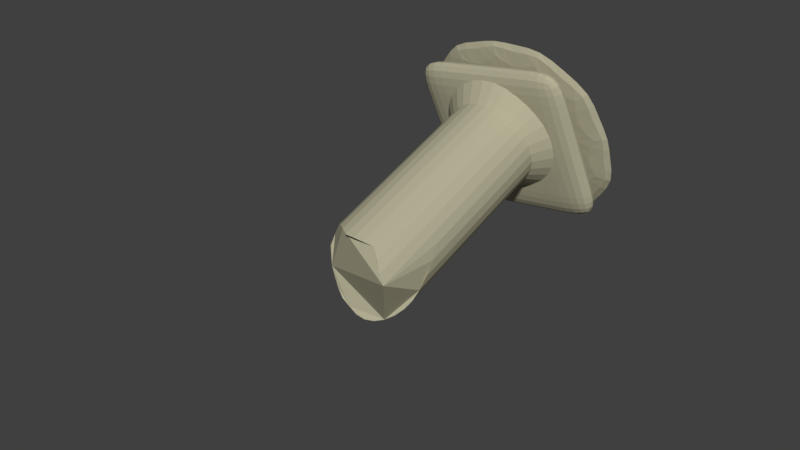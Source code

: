 # Source: columnaRota.blend  (saved by Blender 2.78.0; exported with 4.5.12 LTS)
import bpy
from mathutils import Matrix  # noqa: F401  (used for matrix-valued properties, if any)

bpy.ops.wm.read_factory_settings(use_empty=True)
scene = bpy.context.scene
scene.name = 'Scene'

# ---- collections
col_collection_1 = bpy.data.collections.new('Collection 1'); scene.collection.children.link(col_collection_1)

# ---- materials (node trees are filled in below, after node groups)
mat_marmol = bpy.data.materials.new('marmol')
mat_marmol.alpha_threshold = 0.0
mat_marmol.use_transparent_shadow = False
mat_marmol.diffuse_color = (0.4672, 0.442, 0.3087, 1.0)
mat_marmol.roughness = 0.5

# ---- material node trees

# ---- world
world_world = bpy.data.worlds.new('World'); scene.world = world_world
world_world.color = (0.05088, 0.05088, 0.05088)
world_world.use_sun_shadow = False
world_world.sun_shadow_jitter_overblur = 0.0
world_world.cycles.sampling_method = 'MANUAL'

# ---- meshes
me_c_rculo_003 = bpy.data.meshes.new('Círculo.003')
me_c_rculo_003.from_pydata([(0.01888, 0.9981, -0.8346), (-0.189, 0.9763, -0.8346), (-0.3879, 0.9117, -0.8346), (-0.5689, 0.8071, -0.8346), (-0.7243, 0.6672, -0.8346), (-0.8471, 0.4981, -0.8346), (-0.9322, 0.3071, -0.8346), (-0.9756, 0.1026, -0.8346), (-0.9756, -0.1064, -0.8346), (-0.9322, -0.3109, -0.8346), (-0.8471, -0.5019, -0.8346), (-0.7243, -0.671, -0.8346), (-0.5689, -0.8109, -0.8346), (-0.3879, -0.9154, -0.8346), (-0.189, -0.98, -0.8346), (0.01888, -1.002, -0.8346), (0.2268, -0.98, -0.8346), (0.4256, -0.9154, -0.8346), (0.6067, -0.8109, -0.8346), (0.762, -0.671, -0.8346), (0.8849, -0.5019, -0.8346), (0.9699, -0.3109, -0.8346), (1.013, -0.1064, -0.8346), (1.013, 0.1026, -0.8346), (0.9699, 0.3071, -0.8346), (0.8849, 0.4981, -0.8346), (0.762, 0.6672, -0.8346), (0.6067, 0.8071, -0.8346), (0.4256, 0.9117, -0.8346), (0.2268, 0.9763, -0.8346), (0.01888, 0.7481, -0.6346), (-0.1371, 0.7317, -0.6346), (-0.2862, 0.6833, -0.6346), (-0.422, 0.6049, -0.6346), (-0.5385, 0.5, -0.6346), (-0.6306, 0.3731, -0.6346), (-0.6944, 0.2299, -0.6346), (-0.727, 0.07651, -0.6346), (-0.727, -0.08028, -0.6346), (-0.6944, -0.2336, -0.6346), (-0.6306, -0.3769, -0.6346), (-0.5385, -0.5037, -0.6346), (-0.422, -0.6086, -0.6346), (-0.2862, -0.687, -0.6346), (-0.1371, -0.7355, -0.6346), (0.01888, -0.7519, -0.6346), (0.1748, -0.7355, -0.6346), (0.3239, -0.687, -0.6346), (0.4597, -0.6086, -0.6346), (0.5762, -0.5037, -0.6346), (0.6684, -0.3769, -0.6346), (0.7322, -0.2336, -0.6346), (0.7648, -0.08028, -0.6346), (0.7648, 0.07651, -0.6346), (0.7322, 0.2299, -0.6346), (0.6684, 0.3731, -0.6346), (0.5762, 0.5, -0.6346), (0.4597, 0.6049, -0.6346), (0.3239, 0.6833, -0.6346), (0.1748, 0.7317, -0.6346), (-0.1371, 0.7317, -0.6346), (0.01888, 0.7481, -0.6346), (-0.2862, 0.6833, -0.6346), (-0.422, 0.6049, -0.6346), (-0.5385, 0.5, -0.6346), (-0.6306, 0.3731, -0.6346), (-0.6944, 0.2299, -0.6346), (-0.727, 0.07651, -0.6346), (-0.727, -0.08028, -0.6346), (-0.6944, -0.2336, -0.6346), (-0.6306, -0.3769, -0.6346), (-0.5385, -0.5037, -0.6346), (-0.422, -0.6086, -0.6346), (-0.2862, -0.687, -0.6346), (-0.1371, -0.7355, -0.6346), (0.01888, -0.7519, -0.6346), (0.1748, -0.7355, -0.6346), (0.3239, -0.687, -0.6346), (0.4597, -0.6086, -0.6346), (0.5762, -0.5037, -0.6346), (0.6684, -0.3769, -0.6346), (0.7322, -0.2336, -0.6346), (0.7648, -0.08028, -0.6346), (0.7648, 0.07651, -0.6346), (0.7322, 0.2299, -0.6346), (0.6684, 0.3731, -0.6346), (0.5762, 0.5, -0.6346), (0.4597, 0.6049, -0.6346), (0.3239, 0.6833, -0.6346), (0.1748, 0.7317, -0.6346), (0.2494, 0.7075, 3.56), (-0.3541, -0.6478, 3.86), (0.01888, -0.7519, 1.886), (0.4597, 0.6049, 1.737), (-0.5385, -0.5037, 1.855), (0.7648, -0.08028, 1.277), (-0.6944, 0.2299, 1.631), (-0.5385, 0.5, 1.447), (-0.2862, 0.6833, 1.615), (-0.1371, -0.7355, 1.912), (0.6684, 0.3731, 1.926), (-0.6944, -0.2336, 1.753), (0.6684, -0.3769, 1.532), (-0.422, 0.6049, 1.555), (0.1748, 0.7317, 1.768), (-0.1371, 0.7317, 1.683), (-0.422, -0.6086, 1.877), (0.7648, 0.07651, 1.15), (-0.727, 0.07651, 1.62), (-0.727, 0.07651, 1.652), (0.4597, -0.6086, 1.694), (0.01888, 0.7481, 1.761), (0.5762, 0.5, 1.826), (-0.6306, -0.3769, 1.804), (0.7322, -0.2336, 1.418), (-0.6306, 0.3731, 1.546), (0.3239, -0.687, 1.768), (0.3239, 0.6833, 1.759), (-0.2862, -0.687, 1.907), (0.7322, 0.2299, 1.968), (-0.727, -0.08028, 1.563), (-0.727, -0.08028, 1.709), (0.5762, -0.5037, 1.615), (0.1748, -0.7355, 1.836), (-0.7071, 0.1703, 1.639)], [], [(1, 0, 29, 28, 27, 26, 25, 24, 23, 22, 21, 20, 19, 18, 17, 16, 15, 14, 13, 12, 11, 10, 9, 8, 7, 6, 5, 4, 3, 2), (39, 40, 70, 69), (23, 24, 54, 53), (10, 11, 41, 40), (24, 25, 55, 54), (11, 12, 42, 41), (25, 26, 56, 55), (12, 13, 43, 42), (26, 27, 57, 56), (13, 14, 44, 43), (0, 1, 31, 30), (27, 28, 58, 57), (14, 15, 45, 44), (1, 2, 32, 31), (28, 29, 59, 58), (15, 16, 46, 45), (2, 3, 33, 32), (29, 0, 30, 59), (16, 17, 47, 46), (3, 4, 34, 33), (17, 18, 48, 47), (4, 5, 35, 34), (18, 19, 49, 48), (5, 6, 36, 35), (19, 20, 50, 49), (6, 7, 37, 36), (20, 21, 51, 50), (7, 8, 38, 37), (21, 22, 52, 51), (8, 9, 39, 38), (22, 23, 53, 52), (9, 10, 40, 39), (76, 77, 116, 123), (53, 54, 84, 83), (40, 41, 71, 70), (54, 55, 85, 84), (41, 42, 72, 71), (55, 56, 86, 85), (42, 43, 73, 72), (56, 57, 87, 86), (43, 44, 74, 73), (30, 31, 60, 61), (57, 58, 88, 87), (44, 45, 75, 74), (31, 32, 62, 60), (58, 59, 89, 88), (45, 46, 76, 75), (32, 33, 63, 62), (59, 30, 61, 89), (46, 47, 77, 76), (33, 34, 64, 63), (47, 48, 78, 77), (34, 35, 65, 64), (48, 49, 79, 78), (35, 36, 66, 65), (49, 50, 80, 79), (36, 37, 67, 66), (50, 51, 81, 80), (37, 38, 68, 67), (51, 52, 82, 81), (38, 39, 69, 68), (52, 53, 83, 82), (63, 64, 97, 103), (77, 78, 110, 116), (64, 65, 115, 97), (78, 79, 122, 110), (65, 66, 96, 115), (79, 80, 102, 122), (66, 67, 108, 124, 96), (80, 81, 114, 102), (67, 68, 120, 108), (81, 82, 95, 114), (68, 69, 101, 121, 120), (82, 83, 107, 95), (69, 70, 113, 101), (83, 84, 119, 107), (70, 71, 94, 113), (84, 85, 100, 119), (71, 72, 106, 94), (85, 86, 112, 100), (72, 73, 118, 106), (86, 87, 93, 112), (73, 74, 99, 118), (61, 60, 105, 111), (87, 88, 117, 93), (74, 75, 92, 99), (60, 62, 98, 105), (88, 89, 104, 117), (75, 76, 123, 92), (62, 63, 103, 98), (89, 61, 111, 104), (112, 93, 117, 104, 111, 105, 98, 103, 97, 115, 96, 124, 109, 121, 101, 113, 94, 106, 118, 99, 92, 123, 116, 110, 122, 102, 114, 95, 107, 119, 100), (109, 124, 108), (108, 120, 109), (121, 109, 120)])
me_c_rculo_003.materials.append(mat_marmol)
me_c_rculo_003.use_remesh_preserve_volume = False
me_c_rculo_003.use_remesh_preserve_attributes = False
me_c_rculo_003.use_mirror_vertex_groups = False
me_c_rculo_003.update()
me_plano_003 = bpy.data.meshes.new('Plano.003')
me_plano_003.from_pydata([(-1.0, -0.9167, -0.125), (1.0, -0.9167, -0.125), (-1.0, 1.083, -0.125), (1.0, 1.083, -0.125), (-1.0, 0.08333, -0.125), (0.0, -0.9167, -0.125), (1.0, 0.08333, -0.125), (0.0, 1.083, -0.125), (0.0, 0.08333, -0.125), (-1.0, -0.4167, -0.125), (0.5, -0.9167, -0.125), (1.0, 0.5833, -0.125), (-0.5, 1.083, -0.125), (-1.0, 0.5833, -0.125), (-0.5, -0.9167, -0.125), (1.0, -0.4167, -0.125), (0.5, 1.083, -0.125), (0.0, 0.5833, -0.125), (0.0, -0.4167, -0.125), (-0.5, 0.08333, -0.125), (0.5, 0.08333, -0.125), (0.5, -0.4167, -0.125), (-0.5, -0.4167, -0.125), (-0.5, 0.5833, -0.125), (0.5, 0.5833, -0.125), (-1.0, -0.4167, -0.125), (1.0, -0.4167, -0.125), (0.0, -0.4167, -0.125), (0.5, -0.4167, -0.125), (-0.5, -0.4167, -0.125), (-1.0, -0.9167, 0.125), (1.0, -0.9167, 0.125), (-1.0, 1.083, 0.125), (1.0, 1.083, 0.125), (-1.0, 0.08333, 0.125), (0.0, -0.9167, 0.125), (1.0, 0.08333, 0.125), (0.0, 1.083, 0.125), (0.0, 0.08333, 0.125), (-1.0, -0.4167, 0.125), (0.5, -0.9167, 0.125), (1.0, 0.5833, 0.125), (-0.5, 1.083, 0.125), (-1.0, 0.5833, 0.125), (-0.5, -0.9167, 0.125), (1.0, -0.4167, 0.125), (0.5, 1.083, 0.125), (0.0, 0.5833, 0.125), (0.0, -0.4167, 0.125), (-0.5, 0.08333, 0.125), (0.5, 0.08333, 0.125), (0.5, -0.4167, 0.125), (-0.5, -0.4167, 0.125), (-0.5, 0.5833, 0.125), (0.5, 0.5833, 0.125), (-1.0, -0.4167, 0.125), (1.0, -0.4167, 0.125), (0.0, -0.4167, 0.125), (0.5, -0.4167, 0.125), (-0.5, -0.4167, 0.125)], [], [(24, 16, 3, 11), (23, 12, 7, 17), (22, 19, 8, 18), (21, 20, 6, 15), (18, 8, 20, 21), (27, 18, 21, 28), (28, 21, 15, 26), (9, 4, 19, 22), (25, 9, 22, 29), (29, 22, 18, 27), (13, 2, 12, 23), (4, 13, 23, 19), (19, 23, 17, 8), (17, 7, 16, 24), (8, 17, 24, 20), (20, 24, 11, 6), (14, 29, 27, 5), (0, 25, 29, 14), (10, 28, 26, 1), (5, 27, 28, 10), (54, 41, 33, 46), (53, 47, 37, 42), (52, 48, 38, 49), (51, 45, 36, 50), (48, 51, 50, 38), (57, 58, 51, 48), (58, 56, 45, 51), (39, 52, 49, 34), (55, 59, 52, 39), (59, 57, 48, 52), (43, 53, 42, 32), (34, 49, 53, 43), (49, 38, 47, 53), (47, 54, 46, 37), (38, 50, 54, 47), (50, 36, 41, 54), (44, 35, 57, 59), (30, 44, 59, 55), (40, 31, 56, 58), (35, 40, 58, 57), (1, 26, 56, 31), (13, 4, 34, 43), (3, 16, 46, 33), (4, 9, 39, 34), (14, 5, 35, 44), (5, 10, 40, 35), (15, 6, 36, 45), (6, 11, 41, 36), (16, 7, 37, 46), (25, 0, 30, 55), (7, 12, 42, 37), (10, 1, 31, 40), (2, 13, 43, 32), (11, 3, 33, 41), (0, 14, 44, 30), (9, 25, 55, 39), (12, 2, 32, 42), (26, 15, 45, 56)])
me_plano_003.materials.append(mat_marmol)
me_plano_003.use_remesh_preserve_volume = False
me_plano_003.use_remesh_preserve_attributes = False
me_plano_003.use_mirror_vertex_groups = False
me_plano_003.update()
me_cube = bpy.data.meshes.new('Cube')
me_cube.from_pydata([(1.44, -1.44, 0.1414), (0.69, -1.44, 0.1414), (-0.06, -1.44, 0.1414), (1.44, 0.06, 0.1414), (-0.06, -1.44, -0.1532), (-0.06, 1.56, 0.1414), (-1.56, 0.06, 0.1414), (-1.56, -0.69, 0.1414), (1.44, 0.81, 0.1414), (1.44, 0.06, -0.1532), (-0.81, 1.56, 0.1414), (0.69, -1.44, -0.1532), (-0.81, -1.44, 0.1414), (1.44, -0.69, 0.1414), (-0.06, 1.56, -0.1532), (0.69, 1.56, 0.1414), (-1.56, 0.81, 0.1414), (-1.56, 0.06, -0.1532), (-1.56, -0.69, -0.1532), (1.44, 0.81, -0.1532), (-0.81, 1.56, -0.1532), (-0.81, -1.44, -0.1532), (1.44, -0.69, -0.1532), (0.69, 1.56, -0.1532), (-1.56, 0.81, -0.1532)], [], [(17, 24, 20, 14, 23, 19, 9, 22, 11, 4, 21, 18), (2, 4, 11, 1), (1, 11, 22, 13), (8, 19, 23, 15), (5, 14, 20, 10), (10, 20, 24, 16), (7, 18, 21, 12), (15, 23, 14, 5), (12, 21, 4, 2), (6, 17, 18, 7), (3, 9, 19, 8), (16, 24, 17, 6), (13, 22, 9, 3), (7, 12, 2, 1, 13, 3, 8, 15, 5, 10, 16, 6)])
me_cube.materials.append(mat_marmol)
me_cube.use_remesh_preserve_volume = False
me_cube.use_remesh_preserve_attributes = False
me_cube.use_mirror_vertex_groups = False
me_cube.update()

# ---- objects
ob_c_rculo_001 = bpy.data.objects.new('Círculo.001', me_c_rculo_003)
ob_base1 = bpy.data.objects.new('BASE1', me_plano_003)
ob_base0 = bpy.data.objects.new('base0', me_cube)

# ---- transforms, parenting, visibility, modifiers, constraints
ob_c_rculo_001.location = (0.4998, -0.2895, 0.9775)
ob_c_rculo_001.rotation_euler = (1.896, -0.1455, -0.04157)
ob_c_rculo_001.scale = (0.7541, 0.75, 1.0)
ob_c_rculo_001.lineart.crease_threshold = 0.0
ob_base1.location = (0.5401, 0.6685, 1.073)
ob_base1.rotation_euler = (1.896, -0.1455, -0.04157)
ob_base1.scale = (1.016, 1.016, 1.0)
ob_base1.lineart.crease_threshold = 0.0
_m = ob_base1.modifiers.new('Subsurf', 'SUBSURF')
_m.uv_smooth = 'PRESERVE_CORNERS'
_m.quality = 2
_m.levels = 2
_m.show_only_control_edges = False
ob_base0.location = (0.589, 0.9197, 1.162)
ob_base0.rotation_euler = (1.896, -0.1455, -0.04157)
ob_base0.scale = (0.8485, 0.8485, 0.8485)
ob_base0.lock_rotations_4d = False
ob_base0.empty_display_type = 'ARROWS'
ob_base0.lineart.crease_threshold = 0.0
_m = ob_base0.modifiers.new('Subsurf', 'SUBSURF')
_m.uv_smooth = 'PRESERVE_CORNERS'
_m.quality = 2
_m.levels = 0
_m.show_only_control_edges = False

# ---- collection membership
col_collection_1.objects.link(ob_c_rculo_001)
col_collection_1.objects.link(ob_base1)
col_collection_1.objects.link(ob_base0)

# ---- scene / render settings (as saved in the file)
scene.frame_start = 1; scene.frame_end = 250; scene.frame_set(1)
scene.render.engine = 'BLENDER_EEVEE_NEXT'
scene.render.resolution_percentage = 50
scene.render.dither_intensity = 0.0
scene.cycles.use_denoising = False
scene.cycles.samples = 128
scene.cycles.sampling_pattern = 'TABULATED_SOBOL'
scene.cycles.light_sampling_threshold = 0.0
scene.cycles.use_adaptive_sampling = False
scene.cycles.use_light_tree = False
scene.cycles.blur_glossy = 0.0
scene.cycles.sample_clamp_indirect = 0.0
scene.view_settings.view_transform = 'Standard'
bpy.context.view_layer.update()

# ---- added for rendering (the .blend has no active camera and no usable light): camera, sun
cam_auto = bpy.data.cameras.new('AutoCamera')
cam_auto.lens = 50.0
cam_auto.sensor_width = 36.0
cam_auto.clip_end = 1000.0
ob_auto_camera = bpy.data.objects.new('AutoCamera', cam_auto)
scene.collection.objects.link(ob_auto_camera)
ob_auto_camera.location = (7.35557, -9.55788, 6.24218)
ob_auto_camera.rotation_euler = (1.09748, -7.21219e-08, 0.694738)
scene.camera = ob_auto_camera
light_auto_sun = bpy.data.lights.new('AutoSun', 'SUN')
light_auto_sun.energy = 3.0
light_auto_sun.angle = 0.0523599
ob_auto_sun = bpy.data.objects.new('AutoSun', light_auto_sun)
scene.collection.objects.link(ob_auto_sun)
ob_auto_sun.rotation_euler = (0.872665, 0.174533, 0.523599)
bpy.context.view_layer.update()
